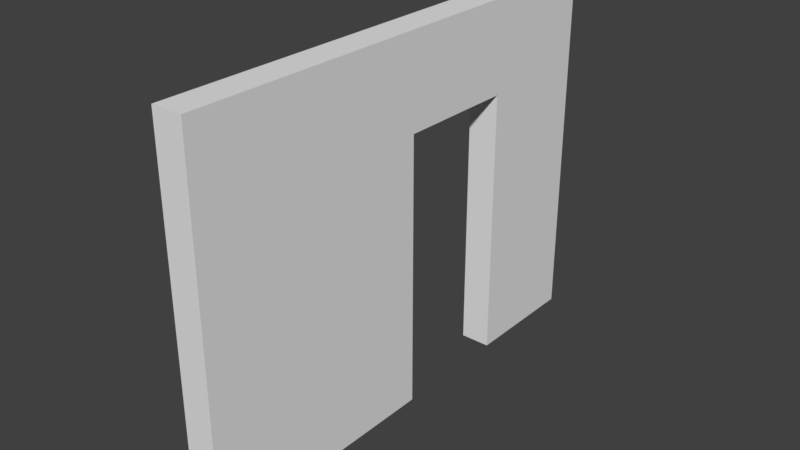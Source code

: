 # Source: StaticMesh_WallDoorOne_3x4x0.25.blend  (saved by Blender 2.78.0; exported with 4.5.12 LTS)
import bpy
from mathutils import Matrix  # noqa: F401  (used for matrix-valued properties, if any)

bpy.ops.wm.read_factory_settings(use_empty=True)
scene = bpy.context.scene
scene.name = 'Scene'

# ---- collections
col_collection_1 = bpy.data.collections.new('Collection 1'); scene.collection.children.link(col_collection_1)

# ---- world
world_world = bpy.data.worlds.new('World'); scene.world = world_world
world_world.color = (0.05088, 0.05088, 0.05088)
world_world.use_sun_shadow = False
world_world.sun_shadow_jitter_overblur = 0.0
world_world.cycles.sampling_method = 'MANUAL'

# ---- meshes
me_vert = bpy.data.meshes.new('Vert')
me_vert.from_pydata([(0.0, 0.0, 0.0), (-2.384e-07, 0.0, 3.0), (-2.384e-07, 4.0, 3.0), (0.0, 4.0, 0.0), (-0.25, 0.0, 0.0), (-0.25, 0.0, 3.0), (-0.25, 4.0, 3.0), (-0.25, 4.0, 0.0), (-2.384e-07, 3.0, 3.0), (0.0, 3.0, 0.0), (-0.25, 3.0, 3.0), (-0.25, 3.0, 0.0), (-1.788e-07, 3.0, 2.25), (-0.25, 3.0, 2.25), (-0.25, 2.0, 2.25), (-1.788e-07, 2.0, 2.25), (-0.25, 2.0, 0.0), (-1.788e-07, 2.0, 0.0)], [], [(8, 12, 9, 3, 2), (10, 6, 7, 11, 13), (2, 3, 7, 6), (0, 1, 5, 4), (1, 8, 10, 5), (8, 2, 6, 10), (15, 12, 8, 1, 0, 17), (3, 9, 11, 7), (9, 12, 13, 11), (15, 14, 13, 12), (15, 17, 16, 14), (14, 16, 4, 5, 10, 13), (17, 0, 4, 16)])
me_vert.use_remesh_preserve_volume = False
me_vert.use_remesh_preserve_attributes = False
me_vert.use_mirror_vertex_groups = False
me_vert.update()

# ---- objects
ob_staticmesh_walldoorone_3x4x0_25 = bpy.data.objects.new('StaticMesh_WallDoorOne 3x4x0.25', me_vert)

# ---- transforms, parenting, visibility, modifiers, constraints
ob_staticmesh_walldoorone_3x4x0_25.location = (0.0, 0.0, 0.0)
ob_staticmesh_walldoorone_3x4x0_25.lineart.crease_threshold = 0.0

# ---- collection membership
col_collection_1.objects.link(ob_staticmesh_walldoorone_3x4x0_25)

# ---- scene / render settings (as saved in the file)
scene.frame_start = 1; scene.frame_end = 250; scene.frame_set(1)
scene.render.engine = 'CYCLES'
scene.render.resolution_percentage = 50
scene.render.dither_intensity = 0.0
scene.render.use_persistent_data = True
scene.cycles.shading_system = True
scene.cycles.use_denoising = False
scene.cycles.samples = 128
scene.cycles.sampling_pattern = 'TABULATED_SOBOL'
scene.cycles.light_sampling_threshold = 0.0
scene.cycles.use_adaptive_sampling = False
scene.cycles.use_light_tree = False
scene.cycles.blur_glossy = 0.0
scene.cycles.sample_clamp_indirect = 0.0
scene.view_settings.view_transform = 'Standard'
bpy.context.view_layer.update()

# ---- added for rendering (the .blend has no active camera and no usable light): camera, sun
cam_auto = bpy.data.cameras.new('AutoCamera')
cam_auto.lens = 50.0
cam_auto.sensor_width = 36.0
cam_auto.clip_end = 1000.0
ob_auto_camera = bpy.data.objects.new('AutoCamera', cam_auto)
scene.collection.objects.link(ob_auto_camera)
ob_auto_camera.location = (4.5069, -3.55828, 5.20552)
ob_auto_camera.rotation_euler = (1.09748, -7.21219e-08, 0.694738)
scene.camera = ob_auto_camera
light_auto_sun = bpy.data.lights.new('AutoSun', 'SUN')
light_auto_sun.energy = 3.0
light_auto_sun.angle = 0.0523599
ob_auto_sun = bpy.data.objects.new('AutoSun', light_auto_sun)
scene.collection.objects.link(ob_auto_sun)
ob_auto_sun.rotation_euler = (0.872665, 0.174533, 0.523599)
bpy.context.view_layer.update()
